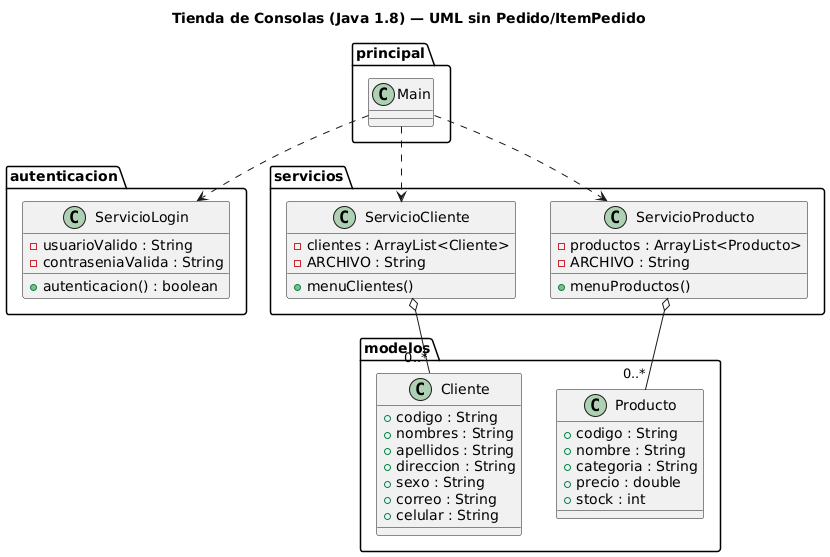

The diagram above was rendered by PlantUML. Its source (embedded in the PNG):
@startuml
title Tienda de Consolas (Java 1.8) — UML sin Pedido/ItemPedido

package principal {
  class Main
}

package autenticacion {
  class ServicioLogin {
    -usuarioValido : String
    -contraseniaValida : String
    +autenticacion() : boolean
  }
}

package modelos {
  class Cliente {
    +codigo : String
    +nombres : String
    +apellidos : String
    +direccion : String
    +sexo : String
    +correo : String
    +celular : String
  }

  class Producto {
    +codigo : String
    +nombre : String
    +categoria : String
    +precio : double
    +stock : int
  }
}

package servicios {
  class ServicioProducto {
    -productos : ArrayList<Producto>
    -ARCHIVO : String
    +menuProductos()
  }

  class ServicioCliente {
    -clientes : ArrayList<Cliente>
    -ARCHIVO : String
    +menuClientes()
  }
}

' Dependencias desde Main
Main ..> ServicioLogin
Main ..> ServicioProducto
Main ..> ServicioCliente

' Agregaciones (listas mantenidas por los servicios)
ServicioProducto o-- "0..*" Producto
ServicioCliente  o-- "0..*" Cliente
@enduml